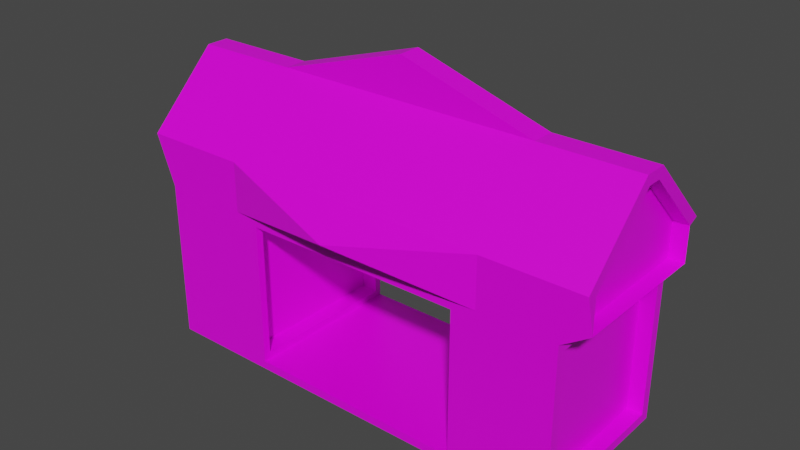# Source: base.blend  (saved by Blender 2.92.15; exported with 4.5.12 LTS)
import bpy
from mathutils import Matrix  # noqa: F401  (used for matrix-valued properties, if any)

bpy.ops.wm.read_factory_settings(use_empty=True)
scene = bpy.context.scene
scene.name = 'Scene'

# ---- collections
col_collection = bpy.data.collections.new('Collection'); scene.collection.children.link(col_collection)

# ---- images (referenced by path relative to the original .blend; pixels are not part of the script)
import os
ASSET_DIR = os.environ.get("B2B_ASSET_DIR", "")  # directory of the original .blend (textures are referenced by path, not embedded)
HERE = os.path.dirname(os.path.abspath(__file__))  # packed textures are extracted next to this script under _unpacked/

def load_image(name, relpath, width, height, colorspace="sRGB"):
    """Load a texture the original file referenced (path relative to the .blend, or extracted next to this script)."""
    p = next((c for c in (os.path.join(HERE, relpath), os.path.join(ASSET_DIR, relpath)) if relpath and os.path.exists(c)), "")
    if p:
        img = bpy.data.images.load(p, check_existing=True)
        img.name = name
    else:  # same state as the original file: an image datablock whose file is absent (Cycles renders it pink)
        img = bpy.data.images.new(name, width, height)
        img.source = "FILE"
        img.filepath = "//" + (relpath or name)
    img.colorspace_settings.name = colorspace
    return img
img_rkhfe1cp_png = load_image('RKhFe1cP.png', 'RKhFe1cP.png', 1024, 1024, 'sRGB')

# ---- materials (node trees are filled in below, after node groups)
mat_material = bpy.data.materials.new('Material')
mat_material.alpha_threshold = 0.0
mat_material.use_transparent_shadow = False
mat_material.line_color = (0.0, 0.0, 0.0, 1.0)

# ---- material node trees
mat_material.use_nodes = True; mat_material.node_tree.nodes.clear()
_N = mat_material.node_tree.nodes; _L = mat_material.node_tree.links
n0 = _N.new('ShaderNodeBsdfPrincipled'); n0.name = 'Principled BSDF'; n0.location = (10, 300)
n0.distribution = 'GGX'
n0.subsurface_method = 'BURLEY'
n0.inputs[2].default_value = 0.4
n0.inputs[3].default_value = 1.45
n0.inputs[27].default_value = (0.0, 0.0, 0.0, 1.0)
n0.inputs[28].default_value = 1.0
n1 = _N.new('ShaderNodeTexImage'); n1.name = 'Image Texture'; n1.location = (-346, 221)
n1.image = img_rkhfe1cp_png
n2 = _N.new('ShaderNodeOutputMaterial'); n2.name = 'Material Output'; n2.location = (320, 323)
_L.new(n0.outputs[0], n2.inputs[0])
_L.new(n1.outputs[0], n0.inputs[0])
n2.is_active_output = True

# ---- world
world_world = bpy.data.worlds.new('World'); scene.world = world_world
world_world.use_nodes = True; world_world.node_tree.nodes.clear()
_N = world_world.node_tree.nodes; _L = world_world.node_tree.links
n0 = _N.new('ShaderNodeOutputWorld'); n0.name = 'World Output'; n0.location = (300, 300)
n1 = _N.new('ShaderNodeBackground'); n1.name = 'Background'; n1.location = (10, 300)
n1.inputs[0].default_value = (0.05088, 0.05088, 0.05088, 1.0)
_L.new(n1.outputs[0], n0.inputs[0])
n0.is_active_output = True
world_world.color = (0.05088, 0.05088, 0.05088)
world_world.use_sun_shadow = False
world_world.sun_shadow_jitter_overblur = 0.0

# ---- meshes
me_cube = bpy.data.meshes.new('Cube')
me_cube.from_pydata([(1.0, 0.8718, 1.128), (0.9088, 0.885, -0.885), (1.0, -0.8718, 1.128), (0.9088, -0.885, -0.885), (-1.0, 0.871, 1.129), (-0.9211, 0.8649, -0.8649), (-1.0, -0.871, 1.129), (-0.9211, -0.8649, -0.8649), (1.0, -1.0, 1.612), (-1.0, -0.871, 1.559), (1.0, 1.0, 1.612), (-1.0, 1.0, 1.612), (0.469, 1.0, -0.8822), (0.4856, -1.0, 0.8988), (0.4847, -0.8891, -0.787), (0.469, 1.0, 0.8822), (0.5868, -1.0, 1.612), (0.5868, 1.0, 1.612), (-0.4339, 1.0, -0.8822), (-0.4505, -1.0, 0.8988), (-0.5517, -1.0, 1.612), (-0.4498, -0.9127, -0.8108), (-0.4339, 1.0, 0.8822), (-0.5517, 1.0, 1.612), (-0.5517, -0.1385, 2.476), (-1.0, -0.08496, 2.347), (1.0, 0.08529, 2.348), (1.0, -0.08529, 2.348), (-1.0, 0.08496, 2.347), (0.5868, 0.1385, 2.476), (0.5868, -0.1385, 2.476), (-0.5517, 0.1385, 2.476), (-0.9211, -0.8649, 0.8649), (-0.9211, 0.8649, 0.8649), (-1.0, 0.871, 1.559), (-1.0, -1.0, 1.612), (-1.0, 0.1385, 2.476), (-1.0, -0.1385, 2.476), (0.9088, 0.885, 0.885), (0.9088, -0.885, 0.885), (1.0, 0.8718, 1.559), (1.0, -0.8718, 1.559), (1.0, 0.1385, 2.476), (1.0, -0.1385, 2.476), (0.9352, 0.8718, 1.559), (0.9352, -0.8718, 1.559), (-0.9352, -0.871, 1.559), (-0.9352, 0.871, 1.559), (-0.9352, -0.871, 1.129), (-0.9352, 0.871, 1.129), (-0.9352, 0.08496, 2.347), (-0.9352, -0.08496, 2.347), (0.9352, 0.8718, 1.128), (0.9352, -0.8718, 1.128), (0.9352, 0.08529, 2.348), (0.9352, -0.08529, 2.348), (0.01753, 0.1385, 2.988), (0.01753, 0.1385, 2.988), (0.01753, -0.1385, 2.988), (0.01753, -0.1385, 2.988), (-0.6087, 1.0, 0.9429), (0.6425, 1.0, 0.9442), (0.6425, 1.0, -0.9442), (-0.6087, 1.0, -0.9429), (-0.4339, 1.0, 0.8822), (0.469, 1.0, 0.8822), (0.4699, 0.8891, -0.7722), (-0.4346, 0.9127, -0.7956), (-0.864, 1.0, -0.9429), (-0.8451, -1.0, -0.924), (-0.8451, -1.0, 0.924), (-0.864, 1.0, 0.9429), (-0.8522, 0.8649, -0.8649), (-0.8522, -0.8649, -0.8649), (-0.8522, -0.8649, 0.8649), (-0.8522, 0.8649, 0.8649), (0.853, 1.0, 0.9442), (0.853, 1.0, -0.9442), (0.8672, -1.0, 0.9585), (0.8672, -1.0, -0.9585), (0.8443, 0.885, 0.885), (0.8443, 0.885, -0.885), (0.8443, -0.885, 0.885), (0.8443, -0.885, -0.885), (-0.6277, -1.0, -0.924), (0.6283, -1.0, -0.9585), (0.6283, -1.0, 0.9585), (-0.6277, -1.0, 0.924), (0.5868, 1.0, 1.0), (0.5868, 1.0, -1.0), (0.5868, -1.0, -1.0), (0.5868, -1.0, 1.0), (-0.4339, 1.0, -0.8822), (-0.4346, 0.9127, 0.7956), (-0.4505, -1.0, -0.8988), (-0.4498, -0.9127, 0.8108), (-0.5091, 0.9178, 0.7956), (-0.5243, -0.9077, 0.8108), (-0.5091, 0.9178, -0.7956), (-0.5243, -0.9077, -0.8108), (0.469, 1.0, -0.8822), (0.4699, 0.8891, 0.7722), (0.4856, -1.0, -0.8988), (0.4847, -0.8891, 0.787), (0.5566, 0.895, 0.7722), (0.5714, -0.8832, 0.787), (0.5566, 0.895, -0.7722), (0.5714, -0.8832, -0.787), (0.01753, 1.207, 1.306), (0.01753, 1.207, 1.306), (0.01753, 1.207, 1.306), (0.01753, 1.207, 1.306), (0.01753, -1.386, 1.306), (0.01753, -1.386, 1.306), (0.01753, -1.386, 1.306), (0.01753, -1.386, 1.306), (-0.9211, -1.0, -1.0), (-0.9211, -1.0, 1.0), (-0.5517, -1.0, 1.0), (-0.5517, -1.0, -1.0), (0.9088, -1.0, 1.0), (0.9088, -1.0, -1.0), (0.5868, -1.0, -1.0), (0.5868, -1.0, 1.0), (-0.5517, 1.0, -1.0), (-0.9211, 1.0, -1.0), (-0.9211, 1.0, 1.0), (-0.5517, 1.0, 1.0), (0.9088, 1.0, 1.0), (0.9088, 1.0, -1.0), (0.5868, 1.0, 1.0), (0.5868, 1.0, -1.0)], [], [(127, 126, 11, 23), (84, 87, 70, 69), (131, 129, 121, 122), (62, 61, 76, 77), (17, 23, 31, 29), (123, 120, 8, 16), (27, 41, 45, 55), (28, 34, 47, 50), (32, 33, 75, 74), (3, 1, 81, 83), (16, 20, 115, 113), (35, 20, 24, 37), (18, 22, 64, 92), (124, 131, 122, 119), (79, 78, 86, 85), (128, 130, 17, 10), (125, 124, 119, 116), (68, 71, 60, 63), (117, 118, 20, 35), (0, 40, 44, 52), (123, 122, 90, 91), (23, 17, 111, 110), (31, 36, 37, 24), (42, 29, 30, 43), (31, 24, 59, 56), (20, 16, 30, 24), (10, 17, 29, 42), (40, 26, 54, 44), (23, 11, 36, 31), (16, 8, 43, 30), (6, 4, 126, 117), (4, 34, 11, 126), (9, 6, 117, 35), (34, 28, 36, 11), (25, 9, 35, 37), (28, 25, 37, 36), (0, 2, 120, 128), (40, 0, 128, 10), (2, 41, 8, 120), (27, 26, 42, 43), (26, 40, 10, 42), (41, 27, 43, 8), (49, 48, 46, 47), (53, 52, 44, 45), (47, 46, 51, 50), (45, 44, 54, 55), (4, 6, 48, 49), (41, 2, 53, 45), (9, 25, 51, 46), (34, 4, 49, 47), (26, 27, 55, 54), (25, 28, 50, 51), (2, 0, 52, 53), (6, 9, 46, 48), (57, 56, 59, 58), (24, 30, 58, 59), (29, 31, 56, 57), (30, 29, 57, 58), (15, 22, 127, 130), (12, 15, 130, 131), (18, 12, 131, 124), (22, 18, 124, 127), (15, 12, 100, 65), (12, 18, 92, 100), (22, 15, 65, 64), (7, 5, 125, 116), (32, 7, 116, 117), (5, 33, 126, 125), (33, 32, 117, 126), (72, 73, 74, 75), (7, 32, 74, 73), (33, 5, 72, 75), (5, 7, 73, 72), (38, 1, 129, 128), (3, 39, 120, 121), (39, 38, 128, 120), (1, 3, 121, 129), (81, 80, 82, 83), (39, 3, 83, 82), (38, 39, 82, 80), (1, 38, 80, 81), (102, 94, 119, 122), (13, 102, 122, 123), (19, 13, 123, 118), (94, 19, 118, 119), (21, 67, 98, 99), (131, 130, 88, 89), (122, 131, 89, 90), (130, 123, 91, 88), (100, 92, 94, 102), (101, 66, 106, 104), (93, 67, 92, 64), (21, 95, 19, 94), (95, 93, 64, 19), (67, 21, 94, 92), (98, 96, 97, 99), (95, 21, 99, 97), (67, 93, 96, 98), (93, 95, 97, 96), (66, 101, 65, 100), (103, 14, 102, 13), (14, 66, 100, 102), (101, 103, 13, 65), (106, 107, 105, 104), (103, 101, 104, 105), (14, 103, 105, 107), (66, 14, 107, 106), (109, 108, 110, 111), (130, 127, 108, 109), (127, 23, 110, 108), (17, 130, 109, 111), (114, 112, 113, 115), (123, 16, 113, 112), (118, 123, 112, 114), (20, 118, 114, 115), (64, 65, 13, 19), (69, 70, 117, 116), (70, 87, 118, 117), (84, 69, 116, 119), (87, 84, 119, 118), (78, 79, 121, 120), (79, 85, 122, 121), (86, 78, 120, 123), (85, 86, 123, 122), (68, 63, 124, 125), (71, 68, 125, 126), (60, 71, 126, 127), (63, 60, 127, 124), (77, 76, 128, 129), (76, 61, 130, 128), (62, 77, 129, 131), (61, 62, 131, 130)])
_uv = me_cube.uv_layers.new(name='UVMap')
_uv.uv.foreach_set('vector', [0.4434, 0.7188, 0.4434, 0.7188, 0.4434, 0.7188, 0.4434, 0.7188, 0.3125, 0.8203, 0.3125, 0.8203, 0.3125, 0.8203, 0.3125, 0.8203, 0.9531, 0.4688, 0.9531, 0.4688, 0.9531, 0.4688, 0.9531, 0.4688, 0.3125, 0.8203, 0.3125, 0.8203, 0.3125, 0.8203, 0.3125, 0.8203, 0.4434, 0.7188, 0.4434, 0.7188, 0.4434, 0.7188, 0.4434, 0.7188, 0.4434, 0.7188, 0.4434, 0.7188, 0.4434, 0.7188, 0.4434, 0.7188, 0.4434, 0.7188, 0.4434, 0.7188, 0.4434, 0.7188, 0.4434, 0.7188, 0.4434, 0.7188, 0.4434, 0.7188, 0.4434, 0.7188, 0.4434, 0.7188, 0.9531, 0.4688, 0.9531, 0.4688, 0.9531, 0.4688, 0.9531, 0.4688, 0.9531, 0.4688, 0.9531, 0.4688, 0.9531, 0.4688, 0.9531, 0.4688, 0.4434, 0.7188, 0.4434, 0.7188, 0.4434, 0.7188, 0.4434, 0.7188, 0.4434, 0.7188, 0.4434, 0.7188, 0.4434, 0.7188, 0.4434, 0.7188, nan, nan, nan, nan, nan, nan, nan, nan, 0.9531, 0.4688, 0.9531, 0.4688, 0.9531, 0.4688, 0.9531, 0.4688, 0.3125, 0.8203, 0.3125, 0.8203, 0.3125, 0.8203, 0.3125, 0.8203, 0.4434, 0.7188, 0.4434, 0.7188, 0.4434, 0.7188, 0.4434, 0.7188, 0.9531, 0.4688, 0.9531, 0.4688, 0.9531, 0.4688, 0.9531, 0.4688, 0.3125, 0.8203, 0.3125, 0.8203, 0.3125, 0.8203, 0.3125, 0.8203, 0.4434, 0.7188, 0.4434, 0.7188, 0.4434, 0.7188, 0.4434, 0.7188, 0.4434, 0.7188, 0.4434, 0.7188, 0.4434, 0.7188, 0.4434, 0.7188, nan, nan, nan, nan, nan, nan, nan, nan, 0.4434, 0.7188, 0.4434, 0.7188, 0.4434, 0.7188, 0.4434, 0.7188, 0.9717, 0.4102, 0.9717, 0.4102, 0.9717, 0.4102, 0.9717, 0.4102, 0.9717, 0.4102, 0.9717, 0.4102, 0.9717, 0.4102, 0.9717, 0.4102, 0.9717, 0.4102, 0.9717, 0.4102, 0.9717, 0.4102, 0.9717, 0.4102, 0.4434, 0.7188, 0.4434, 0.7188, 0.4434, 0.7188, 0.4434, 0.7188, 0.4434, 0.7188, 0.4434, 0.7188, 0.4434, 0.7188, 0.4434, 0.7188, 0.4434, 0.7188, 0.4434, 0.7188, 0.4434, 0.7188, 0.4434, 0.7188, 0.4434, 0.7188, 0.4434, 0.7188, 0.4434, 0.7188, 0.4434, 0.7188, 0.4434, 0.7188, 0.4434, 0.7188, 0.4434, 0.7188, 0.4434, 0.7188, 0.9531, 0.4687, 0.9531, 0.4688, 0.9531, 0.4688, 0.9531, 0.4688, 0.4434, 0.7188, 0.4434, 0.7188, 0.4434, 0.7188, 0.4434, 0.7188, 0.4434, 0.7188, 0.4434, 0.7188, 0.4434, 0.7188, 0.4434, 0.7188, 0.4434, 0.7188, 0.4434, 0.7188, 0.4434, 0.7188, 0.4434, 0.7188, 0.4434, 0.7188, 0.4434, 0.7188, 0.4434, 0.7188, 0.4434, 0.7188, 0.9717, 0.4102, 0.9717, 0.4102, 0.9717, 0.4102, 0.9717, 0.4102, 0.9531, 0.4687, 0.9531, 0.4687, 0.9531, 0.4688, 0.9531, 0.4688, 0.4434, 0.7188, 0.4434, 0.7188, 0.4434, 0.7188, 0.4434, 0.7188, 0.4434, 0.7188, 0.4434, 0.7188, 0.4434, 0.7188, 0.4434, 0.7188, 0.9717, 0.4102, 0.9717, 0.4102, 0.9717, 0.4102, 0.9717, 0.4102, 0.4434, 0.7188, 0.4434, 0.7188, 0.4434, 0.7188, 0.4434, 0.7188, 0.4434, 0.7188, 0.4434, 0.7188, 0.4434, 0.7188, 0.4434, 0.7188, 0.959, 0.9062, 0.959, 0.9062, 0.959, 0.9062, 0.959, 0.9062, 0.959, 0.9062, 0.959, 0.9062, 0.959, 0.9062, 0.959, 0.9062, 0.959, 0.9062, 0.959, 0.9062, 0.959, 0.9062, 0.959, 0.9062, 0.959, 0.9062, 0.959, 0.9062, 0.959, 0.9062, 0.959, 0.9062, 0.9531, 0.4688, 0.9531, 0.4687, 0.9531, 0.4687, 0.9531, 0.4688, 0.4434, 0.7188, 0.4434, 0.7188, 0.4434, 0.7188, 0.4434, 0.7188, 0.4434, 0.7188, 0.4434, 0.7188, 0.4434, 0.7188, 0.4434, 0.7188, 0.4434, 0.7188, 0.4434, 0.7188, 0.4434, 0.7188, 0.4434, 0.7188, 0.9531, 0.4688, 0.9531, 0.4688, 0.9531, 0.4688, 0.9531, 0.4688, 0.9531, 0.4687, 0.9531, 0.4687, 0.9531, 0.4687, 0.9531, 0.4687, 0.9531, 0.4687, 0.9531, 0.4687, 0.9531, 0.4687, 0.9531, 0.4687, 0.4434, 0.7188, 0.4434, 0.7188, 0.4434, 0.7188, 0.4434, 0.7188, 0.9531, 0.4688, 0.9531, 0.4688, 0.9531, 0.4688, 0.9531, 0.4688, 0.5508, 0.7148, 0.5508, 0.7148, 0.5508, 0.7148, 0.5508, 0.7148, 0.5508, 0.7148, 0.5508, 0.7148, 0.5508, 0.7148, 0.5508, 0.7148, 0.9717, 0.4102, 0.9717, 0.4102, 0.9717, 0.4102, 0.9717, 0.4102, 0.9531, 0.4688, 0.9531, 0.4688, 0.9531, 0.4688, 0.9531, 0.4688, 0.9531, 0.4688, 0.9531, 0.4688, 0.9531, 0.4688, 0.9531, 0.4688, 0.9531, 0.4688, 0.9531, 0.4688, 0.9531, 0.4688, 0.9531, 0.4688, 0.9531, 0.4688, 0.9531, 0.4688, 0.9531, 0.4688, 0.9531, 0.4688, nan, nan, nan, nan, nan, nan, nan, nan, 0.9531, 0.4688, 0.9531, 0.4688, 0.9531, 0.4688, 0.9531, 0.4688, 0.9531, 0.4688, 0.9531, 0.4688, 0.9531, 0.4688, 0.9531, 0.4688, 0.9531, 0.4688, 0.9531, 0.4688, 0.9531, 0.4688, 0.9531, 0.4688, 0.9531, 0.4688, 0.9531, 0.4688, 0.9531, 0.4688, 0.9531, 0.4688, 0.9531, 0.4688, 0.9531, 0.4688, 0.9531, 0.4688, 0.9531, 0.4688, 0.9531, 0.4688, 0.9531, 0.4688, 0.9531, 0.4688, 0.9531, 0.4688, 0.5586, 0.9609, 0.5586, 0.9609, 0.5586, 0.9609, 0.5586, 0.9609, 0.9531, 0.4688, 0.9531, 0.4688, 0.9531, 0.4688, 0.9531, 0.4688, 0.9531, 0.4688, 0.9531, 0.4688, 0.9531, 0.4688, 0.9531, 0.4688, 0.9531, 0.4688, 0.9531, 0.4688, 0.9531, 0.4688, 0.9531, 0.4688, 0.9531, 0.4688, 0.9531, 0.4688, 0.9531, 0.4688, 0.9531, 0.4688, 0.9531, 0.4688, 0.9531, 0.4688, 0.9531, 0.4688, 0.9531, 0.4688, 0.9531, 0.4688, 0.9531, 0.4688, 0.9531, 0.4688, 0.9531, 0.4688, 0.9531, 0.4688, 0.9531, 0.4688, 0.9531, 0.4688, 0.9531, 0.4688, 0.5586, 0.9609, 0.5586, 0.9609, 0.5586, 0.9609, 0.5586, 0.9609, 0.9531, 0.4688, 0.9531, 0.4688, 0.9531, 0.4688, 0.9531, 0.4688, 0.9531, 0.4688, 0.9531, 0.4688, 0.9531, 0.4688, 0.9531, 0.4688, 0.9531, 0.4688, 0.9531, 0.4688, 0.9531, 0.4688, 0.9531, 0.4688, 0.9531, 0.4687, 0.9531, 0.4687, 0.9531, 0.4688, 0.9531, 0.4688, 0.9531, 0.4688, 0.9531, 0.4687, 0.9531, 0.4688, 0.9531, 0.4688, 0.9531, 0.4688, 0.9531, 0.4688, 0.9531, 0.4688, 0.9531, 0.4688, 0.9531, 0.4687, 0.9531, 0.4688, 0.9531, 0.4688, 0.9531, 0.4688, 0.9531, 0.4687, 0.9531, 0.4688, 0.9531, 0.4688, 0.9531, 0.4687, nan, nan, nan, nan, nan, nan, nan, nan, 0.9531, 0.4688, 0.9531, 0.4688, 0.9531, 0.4688, 0.9531, 0.4688, 0.0, 0.0, 0.0, 0.0, 0.0, 0.0, 0.0, 0.0, 0.5586, 0.9609, 0.5586, 0.9609, 0.5586, 0.9609, 0.5586, 0.9609, 0.9531, 0.4688, 0.9531, 0.4688, 0.9531, 0.4688, 0.9531, 0.4688, 0.9531, 0.4688, 0.9531, 0.4688, 0.9531, 0.4688, 0.9531, 0.4688, 0.9531, 0.4687, 0.9531, 0.4688, 0.9531, 0.4688, 0.9531, 0.4687, 0.9531, 0.4688, 0.9531, 0.4688, 0.9531, 0.4688, 0.9531, 0.4688, 0.9531, 0.4688, 0.9531, 0.4687, 0.9531, 0.4687, 0.9531, 0.4688, 0.9531, 0.4688, 0.9531, 0.4688, 0.9531, 0.4688, 0.9531, 0.4687, 0.9531, 0.4688, 0.9531, 0.4687, 0.9531, 0.4687, 0.9531, 0.4688, 0.9531, 0.4688, 0.9531, 0.4688, 0.9531, 0.4688, 0.9531, 0.4688, 0.9531, 0.4688, 0.9531, 0.4688, 0.9531, 0.4688, 0.9531, 0.4688, 0.9531, 0.4688, 0.9531, 0.4688, 0.9531, 0.4688, 0.9531, 0.4688, 0.9531, 0.4688, 0.9531, 0.4687, 0.9531, 0.4687, 0.9531, 0.4688, 0.9531, 0.4687, 0.9531, 0.4688, 0.9531, 0.4688, 0.9531, 0.4687, 0.9531, 0.4688, 0.9531, 0.4688, 0.9531, 0.4688, 0.9531, 0.4688, 0.9531, 0.4688, 0.9531, 0.4687, 0.9531, 0.4688, 0.9531, 0.4688, 0.9531, 0.4688, 0.9531, 0.4688, 0.9531, 0.4688, 0.9531, 0.4688, 0.9531, 0.4687, 0.9531, 0.4688, 0.9531, 0.4688, 0.9531, 0.4687, 0.9531, 0.4688, 0.9531, 0.4687, 0.9531, 0.4687, 0.9531, 0.4688, 0.4434, 0.7188, 0.4434, 0.7188, 0.4434, 0.7188, 0.4434, 0.7188, 0.4434, 0.7188, 0.4434, 0.7188, 0.4434, 0.7188, 0.4434, 0.7188, 0.4434, 0.7188, 0.4434, 0.7188, 0.4434, 0.7188, 0.4434, 0.7188, 0.4434, 0.7188, 0.4434, 0.7188, 0.4434, 0.7188, 0.4434, 0.7188, 0.4434, 0.7188, 0.4434, 0.7188, 0.4434, 0.7188, 0.4434, 0.7188, 0.4434, 0.7188, 0.4434, 0.7188, 0.4434, 0.7188, 0.4434, 0.7188, 0.4434, 0.7188, 0.4434, 0.7188, 0.4434, 0.7188, 0.4434, 0.7188, 0.4434, 0.7188, 0.4434, 0.7188, 0.4434, 0.7188, 0.4434, 0.7188, 0.9531, 0.4688, 0.9531, 0.4688, 0.9531, 0.4688, 0.9531, 0.4688, 0.9531, 0.4688, 0.9531, 0.4687, 0.9531, 0.4688, 0.9531, 0.4688, 0.9531, 0.4687, 0.9531, 0.4687, 0.9531, 0.4688, 0.9531, 0.4688, 0.9531, 0.4688, 0.9531, 0.4688, 0.9531, 0.4688, 0.9531, 0.4688, 0.9531, 0.4687, 0.9531, 0.4688, 0.9531, 0.4688, 0.9531, 0.4688, 0.9531, 0.4687, 0.9531, 0.4687, 0.9531, 0.4688, 0.9531, 0.4688, 0.9531, 0.4687, 0.9531, 0.4687, 0.9531, 0.4688, 0.9531, 0.4688, 0.9531, 0.4688, 0.9531, 0.4687, 0.9531, 0.4688, 0.9531, 0.4688, 0.9531, 0.4687, 0.9531, 0.4688, 0.9531, 0.4688, 0.9531, 0.4688, 0.9531, 0.4688, 0.9531, 0.4688, 0.9531, 0.4688, 0.9531, 0.4688, 0.9531, 0.4688, 0.9531, 0.4688, 0.9531, 0.4688, 0.9531, 0.4688, 0.9531, 0.4688, 0.9531, 0.4688, 0.9531, 0.4688, 0.9531, 0.4688, 0.9531, 0.4688, 0.9531, 0.4688, 0.9531, 0.4688, 0.9531, 0.4688, 0.9531, 0.4688, 0.9531, 0.4687, 0.9531, 0.4688, 0.9531, 0.4688, 0.9531, 0.4687, 0.9531, 0.4688, 0.9531, 0.4688, 0.9531, 0.4688, 0.9531, 0.4688, 0.9531, 0.4688, 0.9531, 0.4688, 0.9531, 0.4688, 0.9531, 0.4688, 0.9531, 0.4688, 0.9531, 0.4688, 0.9531, 0.4688])
me_cube.materials.append(mat_material)
me_cube.use_remesh_preserve_volume = False
me_cube.use_remesh_preserve_attributes = False
me_cube.use_mirror_vertex_groups = False
me_cube.update()

# ---- objects
ob_cube = bpy.data.objects.new('Cube', me_cube)

# ---- transforms, parenting, visibility, modifiers, constraints
ob_cube.location = (0.0, 0.0, 2.087)
ob_cube.scale = (5.571, 1.952, 1.904)
ob_cube.lock_rotations_4d = False
ob_cube.empty_display_type = 'ARROWS'
ob_cube.lineart.crease_threshold = 0.0

# ---- collection membership
col_collection.objects.link(ob_cube)

# ---- scene / render settings (as saved in the file)
scene.frame_start = 1; scene.frame_end = 250; scene.frame_set(1)
scene.render.engine = 'BLENDER_EEVEE_NEXT'
scene.cycles.use_denoising = False
scene.cycles.samples = 128
scene.cycles.sampling_pattern = 'TABULATED_SOBOL'
scene.cycles.use_adaptive_sampling = False
scene.cycles.use_light_tree = False
scene.view_settings.view_transform = 'Filmic'
bpy.context.view_layer.update()

# ---- added for rendering (the .blend has no active camera and no usable light): camera, sun
cam_auto = bpy.data.cameras.new('AutoCamera')
cam_auto.lens = 50.0
cam_auto.sensor_width = 36.0
cam_auto.clip_end = 1000.0
ob_auto_camera = bpy.data.objects.new('AutoCamera', cam_auto)
scene.collection.objects.link(ob_auto_camera)
ob_auto_camera.location = (13.326, -16.1657, 14.6409)
ob_auto_camera.rotation_euler = (1.09748, -7.21219e-08, 0.694738)
scene.camera = ob_auto_camera
light_auto_sun = bpy.data.lights.new('AutoSun', 'SUN')
light_auto_sun.energy = 3.0
light_auto_sun.angle = 0.0523599
ob_auto_sun = bpy.data.objects.new('AutoSun', light_auto_sun)
scene.collection.objects.link(ob_auto_sun)
ob_auto_sun.rotation_euler = (0.872665, 0.174533, 0.523599)
bpy.context.view_layer.update()
